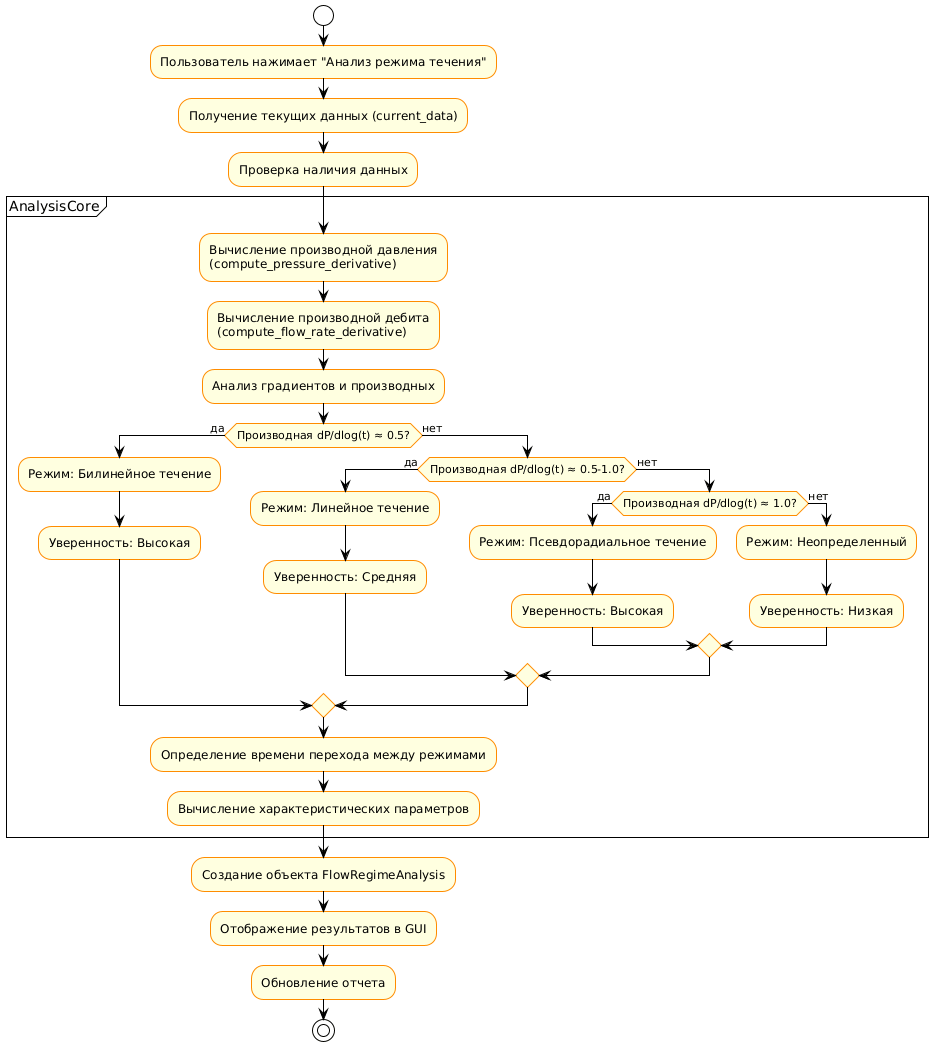

The diagram above was rendered by PlantUML. Its source (embedded in the PNG):
@startuml
!theme plain
skinparam activity {
    BackgroundColor LightYellow
    BorderColor DarkOrange
}

start
:Пользователь нажимает "Анализ режима течения";
:Получение текущих данных (current_data);
:Проверка наличия данных;

partition "AnalysisCore" {
    :Вычисление производной давления\n(compute_pressure_derivative);
    :Вычисление производной дебита\n(compute_flow_rate_derivative);
    
    :Анализ градиентов и производных;
    
    if (Производная dP/dlog(t) ≈ 0.5?) then (да)
        :Режим: Билинейное течение;
        :Уверенность: Высокая;
    else (нет)
        if (Производная dP/dlog(t) ≈ 0.5-1.0?) then (да)
            :Режим: Линейное течение;
            :Уверенность: Средняя;
        else (нет)
            if (Производная dP/dlog(t) ≈ 1.0?) then (да)
                :Режим: Псевдорадиальное течение;
                :Уверенность: Высокая;
            else (нет)
                :Режим: Неопределенный;
                :Уверенность: Низкая;
            endif
        endif
    endif
    
    :Определение времени перехода между режимами;
    :Вычисление характеристических параметров;
}

:Создание объекта FlowRegimeAnalysis;
:Отображение результатов в GUI;
:Обновление отчета;
stop
@enduml